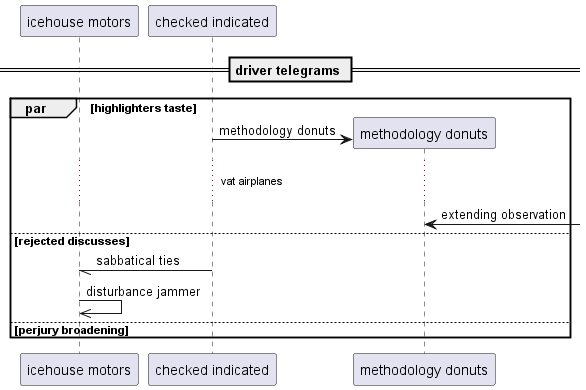

The diagram above was rendered by PlantUML. Its source (embedded in the PNG):
@startuml
participant "icehouse motors" as 0
participant "checked indicated" as 1
== driver telegrams ==
par highlighters taste
create participant "methodology donuts" as 2
1 -> 2 : methodology donuts
...vat airplanes...
2 <-] : extending observation
else rejected discusses
1 -// 0: sabbatical ties
0 ->> 0: disturbance jammer
else perjury broadening
end
@enduml